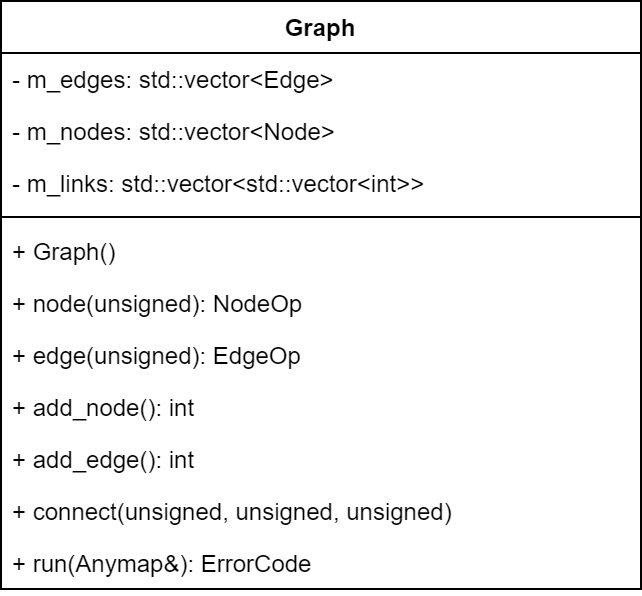

The diagram above was exported from draw.io. Its source (the exported page's mxGraphModel, read from the mxfile embedded in the PNG):
<mxGraphModel dx="-3097" dy="-2900" grid="1" gridSize="10" guides="1" tooltips="1" connect="1" arrows="1" fold="1" page="1" pageScale="1" pageWidth="827" pageHeight="1169" math="0" shadow="0">
  <root>
    <mxCell id="0" />
    <mxCell id="1" parent="0" />
    <mxCell id="-gohfkkDMg62beWXSHXa-40" value="Graph" style="swimlane;fontStyle=1;align=center;verticalAlign=top;childLayout=stackLayout;horizontal=1;startSize=26;horizontalStack=0;resizeParent=1;resizeParentMax=0;resizeLast=0;collapsible=1;marginBottom=0;" parent="1" vertex="1">
      <mxGeometry x="4160" y="3520" width="320" height="294" as="geometry" />
    </mxCell>
    <mxCell id="-gohfkkDMg62beWXSHXa-41" value="- m_edges: std::vector&lt;Edge&gt;" style="text;strokeColor=none;fillColor=none;align=left;verticalAlign=top;spacingLeft=4;spacingRight=4;overflow=hidden;rotatable=0;points=[[0,0.5],[1,0.5]];portConstraint=eastwest;" parent="-gohfkkDMg62beWXSHXa-40" vertex="1">
      <mxGeometry y="26" width="320" height="26" as="geometry" />
    </mxCell>
    <mxCell id="-gohfkkDMg62beWXSHXa-42" value="- m_nodes: std::vector&lt;Node&gt;" style="text;strokeColor=none;fillColor=none;align=left;verticalAlign=top;spacingLeft=4;spacingRight=4;overflow=hidden;rotatable=0;points=[[0,0.5],[1,0.5]];portConstraint=eastwest;" parent="-gohfkkDMg62beWXSHXa-40" vertex="1">
      <mxGeometry y="52" width="320" height="26" as="geometry" />
    </mxCell>
    <mxCell id="-gohfkkDMg62beWXSHXa-43" value="- m_links: std::vector&lt;std::vector&lt;int&gt;&gt;" style="text;strokeColor=none;fillColor=none;align=left;verticalAlign=top;spacingLeft=4;spacingRight=4;overflow=hidden;rotatable=0;points=[[0,0.5],[1,0.5]];portConstraint=eastwest;" parent="-gohfkkDMg62beWXSHXa-40" vertex="1">
      <mxGeometry y="78" width="320" height="26" as="geometry" />
    </mxCell>
    <mxCell id="-gohfkkDMg62beWXSHXa-44" value="" style="line;strokeWidth=1;fillColor=none;align=left;verticalAlign=middle;spacingTop=-1;spacingLeft=3;spacingRight=3;rotatable=0;labelPosition=right;points=[];portConstraint=eastwest;" parent="-gohfkkDMg62beWXSHXa-40" vertex="1">
      <mxGeometry y="104" width="320" height="8" as="geometry" />
    </mxCell>
    <mxCell id="-gohfkkDMg62beWXSHXa-45" value="+ Graph()" style="text;strokeColor=none;fillColor=none;align=left;verticalAlign=top;spacingLeft=4;spacingRight=4;overflow=hidden;rotatable=0;points=[[0,0.5],[1,0.5]];portConstraint=eastwest;" parent="-gohfkkDMg62beWXSHXa-40" vertex="1">
      <mxGeometry y="112" width="320" height="26" as="geometry" />
    </mxCell>
    <mxCell id="-gohfkkDMg62beWXSHXa-46" value="+ node(unsigned): NodeOp" style="text;strokeColor=none;fillColor=none;align=left;verticalAlign=top;spacingLeft=4;spacingRight=4;overflow=hidden;rotatable=0;points=[[0,0.5],[1,0.5]];portConstraint=eastwest;" parent="-gohfkkDMg62beWXSHXa-40" vertex="1">
      <mxGeometry y="138" width="320" height="26" as="geometry" />
    </mxCell>
    <mxCell id="-gohfkkDMg62beWXSHXa-47" value="+ edge(unsigned): EdgeOp" style="text;strokeColor=none;fillColor=none;align=left;verticalAlign=top;spacingLeft=4;spacingRight=4;overflow=hidden;rotatable=0;points=[[0,0.5],[1,0.5]];portConstraint=eastwest;" parent="-gohfkkDMg62beWXSHXa-40" vertex="1">
      <mxGeometry y="164" width="320" height="26" as="geometry" />
    </mxCell>
    <mxCell id="-gohfkkDMg62beWXSHXa-48" value="+ add_node(): int" style="text;strokeColor=none;fillColor=none;align=left;verticalAlign=top;spacingLeft=4;spacingRight=4;overflow=hidden;rotatable=0;points=[[0,0.5],[1,0.5]];portConstraint=eastwest;" parent="-gohfkkDMg62beWXSHXa-40" vertex="1">
      <mxGeometry y="190" width="320" height="26" as="geometry" />
    </mxCell>
    <mxCell id="-gohfkkDMg62beWXSHXa-49" value="+ add_edge(): int" style="text;strokeColor=none;fillColor=none;align=left;verticalAlign=top;spacingLeft=4;spacingRight=4;overflow=hidden;rotatable=0;points=[[0,0.5],[1,0.5]];portConstraint=eastwest;" parent="-gohfkkDMg62beWXSHXa-40" vertex="1">
      <mxGeometry y="216" width="320" height="26" as="geometry" />
    </mxCell>
    <mxCell id="-gohfkkDMg62beWXSHXa-50" value="+ connect(unsigned, unsigned, unsigned)" style="text;strokeColor=none;fillColor=none;align=left;verticalAlign=top;spacingLeft=4;spacingRight=4;overflow=hidden;rotatable=0;points=[[0,0.5],[1,0.5]];portConstraint=eastwest;" parent="-gohfkkDMg62beWXSHXa-40" vertex="1">
      <mxGeometry y="242" width="320" height="26" as="geometry" />
    </mxCell>
    <mxCell id="-gohfkkDMg62beWXSHXa-51" value="+ run(Anymap&amp;): ErrorCode" style="text;strokeColor=none;fillColor=none;align=left;verticalAlign=top;spacingLeft=4;spacingRight=4;overflow=hidden;rotatable=0;points=[[0,0.5],[1,0.5]];portConstraint=eastwest;" parent="-gohfkkDMg62beWXSHXa-40" vertex="1">
      <mxGeometry y="268" width="320" height="26" as="geometry" />
    </mxCell>
  </root>
</mxGraphModel>